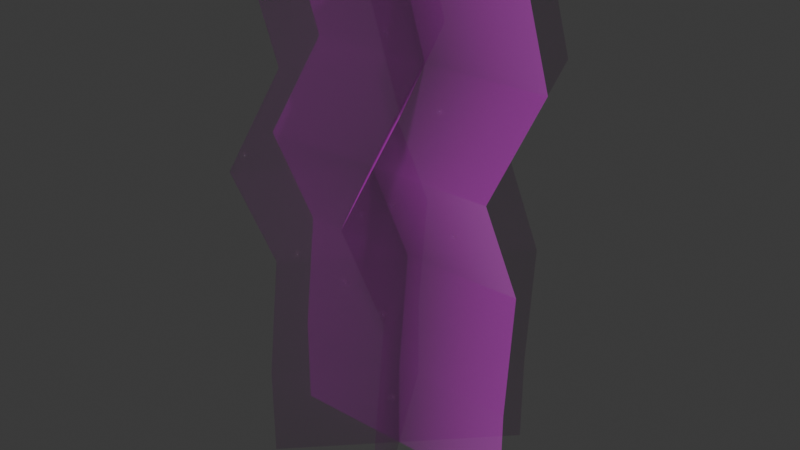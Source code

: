 # Source: SM_Env_Seaweed_01.blend  (saved by Blender 4.5.88; exported with 4.5.12 LTS)
import bpy
from mathutils import Matrix  # noqa: F401  (used for matrix-valued properties, if any)

bpy.ops.wm.read_factory_settings(use_empty=True)
scene = bpy.context.scene
scene.name = 'Scene'

# ---- collections
col_sm_env_seaweed_01 = bpy.data.collections.new('SM_Env_Seaweed_01'); scene.collection.children.link(col_sm_env_seaweed_01)

# ---- images (referenced by path relative to the original .blend; pixels are not part of the script)
import os
ASSET_DIR = os.environ.get("B2B_ASSET_DIR", "")  # directory of the original .blend (textures are referenced by path, not embedded)
HERE = os.path.dirname(os.path.abspath(__file__))  # packed textures are extracted next to this script under _unpacked/

def load_image(name, relpath, width, height, colorspace="sRGB"):
    """Load a texture the original file referenced (path relative to the .blend, or extracted next to this script)."""
    p = next((c for c in (os.path.join(HERE, relpath), os.path.join(ASSET_DIR, relpath)) if relpath and os.path.exists(c)), "")
    if p:
        img = bpy.data.images.load(p, check_existing=True)
        img.name = name
    else:  # same state as the original file: an image datablock whose file is absent (Cycles renders it pink)
        img = bpy.data.images.new(name, width, height)
        img.source = "FILE"
        img.filepath = "//" + (relpath or name)
    img.colorspace_settings.name = colorspace
    return img
img_file2972 = load_image('file2972', 'SeaWeed_Texture_01.png', 1024, 1024, 'sRGB')
img_file2972_001 = load_image('file2972.001', 'SeaWeed_Texture_01.png', 1024, 1024, 'Non-Color')

# ---- materials (node trees are filled in below, after node groups)
mat_seaweed = bpy.data.materials.new('seaweed')
mat_seaweed.use_transparency_overlap = False
mat_seaweed.show_transparent_back = False
mat_seaweed.diffuse_color = (1.0, 1.0, 1.0, 1.0)
mat_seaweed.roughness = 0.5528

# ---- material node trees
mat_seaweed.use_nodes = True; mat_seaweed.node_tree.nodes.clear()
_N = mat_seaweed.node_tree.nodes; _L = mat_seaweed.node_tree.links
n0 = _N.new('ShaderNodeBsdfPrincipled'); n0.name = 'Principled BSDF'; n0.location = (-200, 100)
n0.inputs[2].default_value = 0.5528
n0.inputs[27].default_value = (0.0, 0.0, 0.0, 1.0)
n0.inputs[28].default_value = 1.0
n1 = _N.new('ShaderNodeOutputMaterial'); n1.name = 'Material Output'; n1.location = (200, 100)
n2 = _N.new('ShaderNodeNormalMap'); n2.name = 'Normal Map'; n2.location = (-600, -600)
n2.label = 'Normal/Map'
n3 = _N.new('ShaderNodeTexImage'); n3.name = 'Image Texture'; n3.location = (-600, 300)
n3.image = img_file2972
n4 = _N.new('ShaderNodeTexImage'); n4.name = 'Image Texture.001'; n4.location = (-600, -300)
n4.image = img_file2972_001
_L.new(n0.outputs[0], n1.inputs[0])
_L.new(n2.outputs[0], n0.inputs[5])
_L.new(n3.outputs[0], n0.inputs[0])
_L.new(n4.outputs[0], n0.inputs[4])
n1.is_active_output = True

# ---- world
world_world = bpy.data.worlds.new('World'); scene.world = world_world
world_world.use_nodes = True; world_world.node_tree.nodes.clear()
_N = world_world.node_tree.nodes; _L = world_world.node_tree.links
n0 = _N.new('ShaderNodeOutputWorld'); n0.name = 'World Output'; n0.location = (200, 100)
n1 = _N.new('ShaderNodeBackground'); n1.name = 'Background'; n1.location = (-200, 100)
n1.inputs[0].default_value = (0.05088, 0.05088, 0.05088, 1.0)
_L.new(n1.outputs[0], n0.inputs[0])
n0.is_active_output = True
world_world.color = (0.05088, 0.05088, 0.05088)
world_world.sun_shadow_jitter_overblur = 0.0

# ---- meshes
me_mesh_002 = bpy.data.meshes.new('Mesh.002')
me_mesh_002.from_pydata([(-0.04709, 0.04463, -0.007829), (-0.04709, 0.04463, 2.195), (0.3423, 0.434, -0.007829), (0.3423, 0.434, 2.195), (-0.4365, -0.3448, -0.007829), (-0.4365, -0.3448, 2.195), (0.3423, 0.434, 0.4002), (-0.04709, 0.04463, 0.4002), (-0.4365, -0.3448, 0.4002), (0.3106, 0.5296, 0.8974), (-0.07883, 0.1402, 0.8974), (-0.4682, -0.2492, 0.8974), (0.2859, 0.3344, 1.368), (-0.1035, -0.05497, 1.368), (-0.4929, -0.4444, 1.368), (0.4121, 0.5044, 1.772), (0.0227, 0.115, 1.772), (-0.3667, -0.2744, 1.772), (-0.04709, 0.04463, -0.007829), (-0.04709, 0.04463, 2.195), (-0.3224, 0.5216, -0.007829), (-0.3224, 0.5216, 2.195), (0.2283, -0.4323, -0.007829), (0.2283, -0.4323, 2.195), (-0.3224, 0.5216, 0.4002), (-0.04709, 0.04463, 0.4002), (0.2283, -0.4323, 0.4002), (-0.3542, 0.6171, 0.8974), (-0.07883, 0.1402, 0.8974), (0.1965, -0.3368, 0.8974), (-0.3788, 0.422, 1.368), (-0.1035, -0.05497, 1.368), (0.1719, -0.5319, 1.368), (-0.2527, 0.592, 1.772), (0.0227, 0.115, 1.772), (0.298, -0.3619, 1.772), (-0.04709, 0.04463, -0.007829), (-0.04709, 0.04463, 2.195), (-0.5978, 0.04463, -0.007829), (-0.5978, 0.04463, 2.195), (0.5036, 0.04463, -0.007829), (0.5036, 0.04463, 2.195), (-0.5978, 0.04463, 0.4002), (-0.04709, 0.04463, 0.4002), (0.5036, 0.04463, 0.4002), (-0.6295, 0.1402, 0.8974), (-0.07883, 0.1402, 0.8974), (0.4719, 0.1402, 0.8974), (-0.6542, -0.05497, 1.368), (-0.1035, -0.05497, 1.368), (0.4472, -0.05497, 1.368), (-0.528, 0.115, 1.772), (0.0227, 0.115, 1.772), (0.5734, 0.115, 1.772)], [], [(1, 16, 17, 5), (3, 15, 16, 1), (7, 6, 2, 0), (8, 7, 0, 4), (10, 9, 6, 7), (11, 10, 7, 8), (13, 12, 9, 10), (14, 13, 10, 11), (16, 15, 12, 13), (17, 16, 13, 14), (19, 34, 35, 23), (21, 33, 34, 19), (25, 24, 20, 18), (26, 25, 18, 22), (28, 27, 24, 25), (29, 28, 25, 26), (31, 30, 27, 28), (32, 31, 28, 29), (34, 33, 30, 31), (35, 34, 31, 32), (37, 52, 53, 41), (39, 51, 52, 37), (43, 42, 38, 36), (44, 43, 36, 40), (46, 45, 42, 43), (47, 46, 43, 44), (49, 48, 45, 46), (50, 49, 46, 47), (52, 51, 48, 49), (53, 52, 49, 50)])
me_mesh_002.polygons.foreach_set('use_smooth', [True] * 30)
_k = set([(0, 2), (0, 4), (1, 3), (1, 5), (2, 6), (3, 15), (4, 8), (5, 17), (6, 9), (8, 11), (9, 12), (11, 14), (12, 15), (14, 17), (18, 20), (18, 22), (19, 21), (19, 23), (20, 24), (21, 33), (22, 26), (23, 35), (24, 27), (26, 29), (27, 30), (29, 32), (30, 33), (32, 35), (36, 38), (36, 40), (37, 39), (37, 41), (38, 42), (39, 51), (40, 44), (41, 53), (42, 45), (44, 47), (45, 48), (47, 50), (48, 51), (50, 53)])
me_mesh_002.attributes.new('sharp_edge', 'BOOLEAN', 'EDGE').data.foreach_set('value', [ (min(e.vertices), max(e.vertices)) in _k for e in me_mesh_002.edges])
_uv = me_mesh_002.uv_layers.new(name='map1')
_uv.uv.foreach_set('vector', [0.5, 1.0, 0.5, 0.808, 0.75, 0.808, 0.75, 1.0, 0.25, 1.0, 0.25, 0.808, 0.5, 0.808, 0.5, 1.0, 0.5, 0.1852, 0.25, 0.1852, 0.25, -2.98e-08, 0.5, -2.98e-08, 0.75, 0.1852, 0.5, 0.1852, 0.5, -2.98e-08, 0.75, -2.98e-08, 0.5, 0.4109, 0.25, 0.4109, 0.25, 0.1852, 0.5, 0.1852, 0.75, 0.4109, 0.5, 0.4109, 0.5, 0.1852, 0.75, 0.1852, 0.5, 0.6246, 0.25, 0.6246, 0.25, 0.4109, 0.5, 0.4109, 0.75, 0.6246, 0.5, 0.6246, 0.5, 0.4109, 0.75, 0.4109, 0.5, 0.808, 0.25, 0.808, 0.25, 0.6246, 0.5, 0.6246, 0.75, 0.808, 0.5, 0.808, 0.5, 0.6246, 0.75, 0.6246, 0.5, 1.0, 0.5, 0.808, 0.75, 0.808, 0.75, 1.0, 0.25, 1.0, 0.25, 0.808, 0.5, 0.808, 0.5, 1.0, 0.5, 0.1852, 0.25, 0.1852, 0.25, -2.98e-08, 0.5, -2.98e-08, 0.75, 0.1852, 0.5, 0.1852, 0.5, -2.98e-08, 0.75, -2.98e-08, 0.5, 0.4109, 0.25, 0.4109, 0.25, 0.1852, 0.5, 0.1852, 0.75, 0.4109, 0.5, 0.4109, 0.5, 0.1852, 0.75, 0.1852, 0.5, 0.6246, 0.25, 0.6246, 0.25, 0.4109, 0.5, 0.4109, 0.75, 0.6246, 0.5, 0.6246, 0.5, 0.4109, 0.75, 0.4109, 0.5, 0.808, 0.25, 0.808, 0.25, 0.6246, 0.5, 0.6246, 0.75, 0.808, 0.5, 0.808, 0.5, 0.6246, 0.75, 0.6246, 0.5, 1.0, 0.5, 0.808, 0.75, 0.808, 0.75, 1.0, 0.25, 1.0, 0.25, 0.808, 0.5, 0.808, 0.5, 1.0, 0.5, 0.1852, 0.25, 0.1852, 0.25, -2.98e-08, 0.5, -2.98e-08, 0.75, 0.1852, 0.5, 0.1852, 0.5, -2.98e-08, 0.75, -2.98e-08, 0.5, 0.4109, 0.25, 0.4109, 0.25, 0.1852, 0.5, 0.1852, 0.75, 0.4109, 0.5, 0.4109, 0.5, 0.1852, 0.75, 0.1852, 0.5, 0.6246, 0.25, 0.6246, 0.25, 0.4109, 0.5, 0.4109, 0.75, 0.6246, 0.5, 0.6246, 0.5, 0.4109, 0.75, 0.4109, 0.5, 0.808, 0.25, 0.808, 0.25, 0.6246, 0.5, 0.6246, 0.75, 0.808, 0.5, 0.808, 0.5, 0.6246, 0.75, 0.6246])
_ca = me_mesh_002.color_attributes.new('red', 'BYTE_COLOR', 'CORNER')
_ca.data.foreach_set('color', [0.2086, 0.9647, 1.0, 1.0, 0.1384, 0.6172, 1.0, 1.0, 0.1356, 0.6038, 1.0, 1.0, 0.2086, 0.9647, 1.0, 1.0, 0.2086, 0.9647, 1.0, 1.0, 0.1384, 0.6172, 1.0, 1.0, 0.1384, 0.6172, 1.0, 1.0, 0.2086, 0.9647, 1.0, 1.0, 0.01096, 0.03434, 1.0, 1.0, 0.01096, 0.03434, 1.0, 1.0, 0.001214, 0.001821, 1.0, 1.0, 0.001214, 0.001821, 1.0, 1.0, 0.009134, 0.02732, 1.0, 1.0, 0.01096, 0.03434, 1.0, 1.0, 0.001214, 0.001821, 1.0, 1.0, 0.0006071, 0.0, 1.0, 1.0, 0.0382, 0.15, 1.0, 1.0, 0.0382, 0.15, 1.0, 1.0, 0.01096, 0.03434, 1.0, 1.0, 0.01096, 0.03434, 1.0, 1.0, 0.03955, 0.1529, 1.0, 1.0, 0.0382, 0.15, 1.0, 1.0, 0.01096, 0.03434, 1.0, 1.0, 0.009134, 0.02732, 1.0, 1.0, 0.08228, 0.3564, 1.0, 1.0, 0.08228, 0.3564, 1.0, 1.0, 0.0382, 0.15, 1.0, 1.0, 0.0382, 0.15, 1.0, 1.0, 0.08228, 0.3515, 1.0, 1.0, 0.08228, 0.3564, 1.0, 1.0, 0.0382, 0.15, 1.0, 1.0, 0.03955, 0.1529, 1.0, 1.0, 0.1384, 0.6172, 1.0, 1.0, 0.1384, 0.6172, 1.0, 1.0, 0.08228, 0.3564, 1.0, 1.0, 0.08228, 0.3564, 1.0, 1.0, 0.1356, 0.6038, 1.0, 1.0, 0.1384, 0.6172, 1.0, 1.0, 0.08228, 0.3564, 1.0, 1.0, 0.08228, 0.3515, 1.0, 1.0, 0.2086, 0.9647, 1.0, 1.0, 0.1384, 0.6172, 1.0, 1.0, 0.1329, 0.6038, 1.0, 1.0, 0.2086, 0.9647, 1.0, 1.0, 0.2086, 0.9647, 1.0, 1.0, 0.1384, 0.6172, 1.0, 1.0, 0.1384, 0.6172, 1.0, 1.0, 0.2086, 0.9647, 1.0, 1.0, 0.01096, 0.03434, 1.0, 1.0, 0.01096, 0.03434, 1.0, 1.0, 0.001214, 0.001821, 1.0, 1.0, 0.001214, 0.001821, 1.0, 1.0, 0.01033, 0.03071, 1.0, 1.0, 0.01096, 0.03434, 1.0, 1.0, 0.001214, 0.001821, 1.0, 1.0, 0.0006071, 0.0, 1.0, 1.0, 0.0382, 0.15, 1.0, 1.0, 0.0382, 0.15, 1.0, 1.0, 0.01096, 0.03434, 1.0, 1.0, 0.01096, 0.03434, 1.0, 1.0, 0.0382, 0.15, 1.0, 1.0, 0.0382, 0.15, 1.0, 1.0, 0.01096, 0.03434, 1.0, 1.0, 0.01033, 0.03071, 1.0, 1.0, 0.08228, 0.3564, 1.0, 1.0, 0.08228, 0.3564, 1.0, 1.0, 0.0382, 0.15, 1.0, 1.0, 0.0382, 0.15, 1.0, 1.0, 0.08022, 0.3467, 1.0, 1.0, 0.08228, 0.3564, 1.0, 1.0, 0.0382, 0.15, 1.0, 1.0, 0.0382, 0.15, 1.0, 1.0, 0.1384, 0.6172, 1.0, 1.0, 0.1384, 0.6172, 1.0, 1.0, 0.08228, 0.3564, 1.0, 1.0, 0.08228, 0.3564, 1.0, 1.0, 0.1329, 0.6038, 1.0, 1.0, 0.1384, 0.6172, 1.0, 1.0, 0.08228, 0.3564, 1.0, 1.0, 0.08022, 0.3467, 1.0, 1.0, 0.2086, 0.9647, 1.0, 1.0, 0.1384, 0.6172, 1.0, 1.0, 0.1384, 0.6172, 1.0, 1.0, 0.2086, 0.9647, 1.0, 1.0, 0.2086, 0.9647, 1.0, 1.0, 0.1384, 0.6172, 1.0, 1.0, 0.1384, 0.6172, 1.0, 1.0, 0.2086, 0.9647, 1.0, 1.0, 0.01096, 0.03434, 1.0, 1.0, 0.01096, 0.03434, 1.0, 1.0, 0.001214, 0.001821, 1.0, 1.0, 0.001214, 0.001821, 1.0, 1.0, 0.01096, 0.03434, 1.0, 1.0, 0.01096, 0.03434, 1.0, 1.0, 0.001214, 0.001821, 1.0, 1.0, 0.001214, 0.001821, 1.0, 1.0, 0.0382, 0.15, 1.0, 1.0, 0.0382, 0.15, 1.0, 1.0, 0.01096, 0.03434, 1.0, 1.0, 0.01096, 0.03434, 1.0, 1.0, 0.0382, 0.15, 1.0, 1.0, 0.0382, 0.15, 1.0, 1.0, 0.01096, 0.03434, 1.0, 1.0, 0.01096, 0.03434, 1.0, 1.0, 0.08228, 0.3564, 1.0, 1.0, 0.08228, 0.3515, 1.0, 1.0, 0.0382, 0.15, 1.0, 1.0, 0.0382, 0.15, 1.0, 1.0, 0.08228, 0.3564, 1.0, 1.0, 0.08228, 0.3564, 1.0, 1.0, 0.0382, 0.15, 1.0, 1.0, 0.0382, 0.15, 1.0, 1.0, 0.1384, 0.6172, 1.0, 1.0, 0.1384, 0.6172, 1.0, 1.0, 0.08228, 0.3515, 1.0, 1.0, 0.08228, 0.3564, 1.0, 1.0, 0.1384, 0.6172, 1.0, 1.0, 0.1384, 0.6172, 1.0, 1.0, 0.08228, 0.3564, 1.0, 1.0, 0.08228, 0.3564, 1.0, 1.0])
me_mesh_002.materials.append(mat_seaweed)
me_mesh_002.update()
me_mesh_002.normals_split_custom_set([tuple(v) for v in zip(*[iter([-0.3089, 0.3671, 0.8774, -0.3089, 0.367, 0.8774, -0.4029, -0.2583, 0.878, -0.4029, -0.2584, 0.878, 0.2503, 0.4097, 0.8772, 0.2504, 0.4096, 0.8772, -0.3089, 0.367, 0.8774, -0.3089, 0.3671, 0.8774, -0.3089, 0.367, 0.8774, 0.2505, 0.4096, 0.8772, 0.2506, 0.4095, 0.8772, -0.3088, 0.3671, 0.8774, -0.4032, -0.2581, 0.878, -0.3089, 0.367, 0.8774, -0.3088, 0.3671, 0.8774, -0.4032, -0.2579, 0.878, -0.3088, 0.3671, 0.8774, 0.2505, 0.4096, 0.8772, 0.2505, 0.4096, 0.8772, -0.3089, 0.367, 0.8774, -0.4031, -0.2581, 0.878, -0.3088, 0.3671, 0.8774, -0.3089, 0.367, 0.8774, -0.4032, -0.2581, 0.878, -0.3088, 0.3671, 0.8774, 0.2504, 0.4097, 0.8772, 0.2505, 0.4096, 0.8772, -0.3088, 0.3671, 0.8774, -0.4031, -0.2582, 0.878, -0.3088, 0.3671, 0.8774, -0.3088, 0.3671, 0.8774, -0.4031, -0.2581, 0.878, -0.3089, 0.367, 0.8774, 0.2504, 0.4096, 0.8772, 0.2504, 0.4097, 0.8772, -0.3088, 0.3671, 0.8774, -0.4029, -0.2583, 0.878, -0.3089, 0.367, 0.8774, -0.3088, 0.3671, 0.8774, -0.4031, -0.2582, 0.878, -0.3089, 0.3671, 0.8774, -0.3088, 0.3671, 0.8774, 0.1843, -0.4436, 0.8771, 0.1843, -0.4436, 0.8771, -0.2505, 0.4096, 0.8772, -0.2506, 0.4096, 0.8772, -0.3088, 0.3671, 0.8774, -0.3089, 0.3671, 0.8774, -0.3088, 0.3671, 0.8774, -0.2507, 0.4094, 0.8772, -0.2508, 0.4094, 0.8772, -0.3088, 0.3671, 0.8774, 0.1843, -0.4437, 0.877, -0.3088, 0.3671, 0.8774, -0.3088, 0.3671, 0.8774, 0.1843, -0.4437, 0.877, -0.3089, 0.3671, 0.8774, -0.2507, 0.4094, 0.8772, -0.2507, 0.4094, 0.8772, -0.3088, 0.3671, 0.8774, 0.1842, -0.4437, 0.8771, -0.3089, 0.3671, 0.8774, -0.3088, 0.3671, 0.8774, 0.1843, -0.4437, 0.877, -0.3089, 0.3671, 0.8774, -0.2506, 0.4096, 0.8772, -0.2507, 0.4094, 0.8772, -0.3089, 0.3671, 0.8774, 0.1843, -0.4436, 0.877, -0.3089, 0.3671, 0.8774, -0.3089, 0.3671, 0.8774, 0.1842, -0.4437, 0.8771, -0.3088, 0.3671, 0.8774, -0.2506, 0.4096, 0.8772, -0.2506, 0.4096, 0.8772, -0.3089, 0.3671, 0.8774, 0.1843, -0.4436, 0.8771, -0.3088, 0.3671, 0.8774, -0.3089, 0.3671, 0.8774, 0.1843, -0.4436, 0.877, -0.3089, 0.3672, 0.8774, -0.3089, 0.3671, 0.8774, 0.4662, 0.1045, 0.8785, 0.4662, 0.1045, 0.8785, -0.4755, 0.04446, 0.8786, -0.4755, 0.04458, 0.8786, -0.3089, 0.3671, 0.8774, -0.3089, 0.3672, 0.8774, -0.3089, 0.3672, 0.8774, -0.4755, 0.04456, 0.8786, -0.4756, 0.04457, 0.8785, -0.3089, 0.3671, 0.8774, 0.4662, 0.1043, 0.8785, -0.3089, 0.3672, 0.8774, -0.3089, 0.3671, 0.8774, 0.4661, 0.1042, 0.8785, -0.3089, 0.3672, 0.8774, -0.4755, 0.04447, 0.8786, -0.4755, 0.04456, 0.8786, -0.3089, 0.3672, 0.8774, 0.4662, 0.1043, 0.8785, -0.3089, 0.3672, 0.8774, -0.3089, 0.3672, 0.8774, 0.4662, 0.1043, 0.8785, -0.3089, 0.3672, 0.8774, -0.4755, 0.04452, 0.8786, -0.4755, 0.04447, 0.8786, -0.3089, 0.3672, 0.8774, 0.4662, 0.1044, 0.8785, -0.3089, 0.3672, 0.8774, -0.3089, 0.3672, 0.8774, 0.4662, 0.1043, 0.8785, -0.3089, 0.3671, 0.8774, -0.4755, 0.04458, 0.8786, -0.4755, 0.04452, 0.8786, -0.3089, 0.3672, 0.8774, 0.4662, 0.1045, 0.8785, -0.3089, 0.3671, 0.8774, -0.3089, 0.3672, 0.8774, 0.4662, 0.1044, 0.8785])] * 3)])

# ---- objects
ob_sm_env_seaweed_01_lod0 = bpy.data.objects.new('SM_Env_Seaweed_01_LOD0', me_mesh_002)

# ---- transforms, parenting, visibility, modifiers, constraints
ob_sm_env_seaweed_01_lod0.location = (0.0, 0.0, 0.0)
ob_sm_env_seaweed_01_lod0.color = (0.8, 0.8, 0.8, 1.0)

# ---- collection membership
col_sm_env_seaweed_01.objects.link(ob_sm_env_seaweed_01_lod0)

# ---- scene / render settings (as saved in the file)
scene.frame_start = 1; scene.frame_end = 250; scene.frame_set(1)
scene.render.engine = 'BLENDER_EEVEE_NEXT'
bpy.context.view_layer.update()

# ---- added for rendering (the .blend has no active camera and no usable light): camera, sun
cam_auto = bpy.data.cameras.new('AutoCamera')
cam_auto.lens = 50.0
cam_auto.sensor_width = 36.0
cam_auto.clip_end = 1000.0
ob_auto_camera = bpy.data.objects.new('AutoCamera', cam_auto)
scene.collection.objects.link(ob_auto_camera)
ob_auto_camera.location = (2.52357, -3.03414, 3.14473)
ob_auto_camera.rotation_euler = (1.09748, -7.21219e-08, 0.694738)
scene.camera = ob_auto_camera
light_auto_sun = bpy.data.lights.new('AutoSun', 'SUN')
light_auto_sun.energy = 3.0
light_auto_sun.angle = 0.0523599
ob_auto_sun = bpy.data.objects.new('AutoSun', light_auto_sun)
scene.collection.objects.link(ob_auto_sun)
ob_auto_sun.rotation_euler = (0.872665, 0.174533, 0.523599)
bpy.context.view_layer.update()
